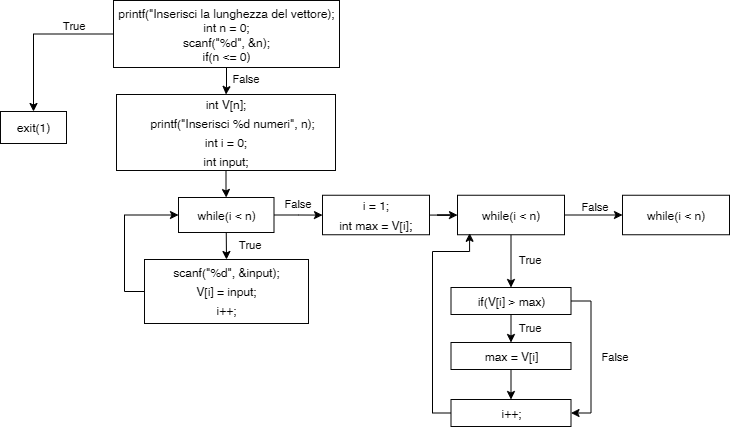

The diagram above was exported from draw.io. Its source (the exported page's mxGraphModel, read from the mxfile embedded in the PNG):
<mxGraphModel dx="1371" dy="653" grid="0" gridSize="10" guides="1" tooltips="1" connect="1" arrows="1" fold="1" page="1" pageScale="1" pageWidth="827" pageHeight="1169" background="light-dark(#FFFFFF,#FFFFFF)" math="0" shadow="0">
  <root>
    <mxCell id="0" />
    <mxCell id="1" parent="0" />
    <mxCell id="6rUFyoU5w9hv5BPS1TcU-4" value="" style="edgeStyle=orthogonalEdgeStyle;rounded=0;orthogonalLoop=1;jettySize=auto;entryX=0.5;entryY=0;entryDx=0;entryDy=0;fontColor=none;labelBorderColor=none;strokeColor=light-dark(#000000,#000000);labelBackgroundColor=none;noLabel=1;html=1;" edge="1" parent="1" source="6rUFyoU5w9hv5BPS1TcU-2" target="6rUFyoU5w9hv5BPS1TcU-3">
      <mxGeometry relative="1" as="geometry">
        <mxPoint x="140.1034482758621" y="51.5" as="targetPoint" />
      </mxGeometry>
    </mxCell>
    <mxCell id="6rUFyoU5w9hv5BPS1TcU-5" value="True" style="edgeLabel;html=1;align=center;verticalAlign=middle;resizable=0;points=[];labelBackgroundColor=none;fontColor=light-dark(#000000,#000000);" vertex="1" connectable="0" parent="6rUFyoU5w9hv5BPS1TcU-4">
      <mxGeometry x="-0.4177" y="2" relative="1" as="geometry">
        <mxPoint x="5" y="-11" as="offset" />
      </mxGeometry>
    </mxCell>
    <mxCell id="6rUFyoU5w9hv5BPS1TcU-9" value="" style="edgeStyle=orthogonalEdgeStyle;rounded=0;orthogonalLoop=1;jettySize=auto;html=1;labelBackgroundColor=none;fontColor=none;noLabel=1;strokeColor=light-dark(#000000,#000000);" edge="1" parent="1" source="6rUFyoU5w9hv5BPS1TcU-2" target="6rUFyoU5w9hv5BPS1TcU-7">
      <mxGeometry relative="1" as="geometry" />
    </mxCell>
    <mxCell id="6rUFyoU5w9hv5BPS1TcU-10" value="False" style="edgeLabel;html=1;align=center;verticalAlign=middle;resizable=0;points=[];labelBackgroundColor=none;fontColor=light-dark(#000000,#000000);" vertex="1" connectable="0" parent="6rUFyoU5w9hv5BPS1TcU-9">
      <mxGeometry x="-0.3163" y="3" relative="1" as="geometry">
        <mxPoint x="16" y="1" as="offset" />
      </mxGeometry>
    </mxCell>
    <mxCell id="6rUFyoU5w9hv5BPS1TcU-2" value="printf(&quot;Inserisci la lunghezza del vettore);&lt;div&gt;int n = 0;&lt;/div&gt;&lt;div&gt;scanf(&quot;%d&quot;, &amp;amp;n);&lt;/div&gt;&lt;div&gt;if(n &amp;lt;= 0)&lt;/div&gt;" style="rounded=0;whiteSpace=wrap;html=1;fillColor=light-dark(#FFFFFF,#FFFFFF);strokeColor=light-dark(#000000,#050505);fontColor=light-dark(#000000,#010101);" vertex="1" parent="1">
      <mxGeometry x="162" y="21" width="226" height="67" as="geometry" />
    </mxCell>
    <mxCell id="6rUFyoU5w9hv5BPS1TcU-3" value="exit(1)" style="rounded=0;whiteSpace=wrap;html=1;fillColor=light-dark(#FFFFFF,#FFFFFF);strokeColor=light-dark(#000000,#050505);fontColor=light-dark(#000000,#010101);" vertex="1" parent="1">
      <mxGeometry x="49" y="132" width="66" height="32" as="geometry" />
    </mxCell>
    <mxCell id="6rUFyoU5w9hv5BPS1TcU-14" value="" style="edgeStyle=orthogonalEdgeStyle;rounded=0;orthogonalLoop=1;jettySize=auto;html=1;strokeColor=light-dark(#000000,#000000);" edge="1" parent="1" source="6rUFyoU5w9hv5BPS1TcU-7" target="6rUFyoU5w9hv5BPS1TcU-12">
      <mxGeometry relative="1" as="geometry" />
    </mxCell>
    <mxCell id="6rUFyoU5w9hv5BPS1TcU-7" value="&lt;div style=&quot;line-height: 19px; white-space: pre;&quot;&gt;&lt;div style=&quot;&quot;&gt;&lt;font face=&quot;Helvetica&quot;&gt;int V[n];&lt;/font&gt;&lt;/div&gt;&lt;div style=&quot;&quot;&gt;&lt;font face=&quot;Helvetica&quot;&gt;&amp;nbsp; &amp;nbsp; printf(&quot;Inserisci %d numeri&quot;, n);&lt;/font&gt;&lt;/div&gt;&lt;div style=&quot;&quot;&gt;&lt;span style=&quot;background-color: transparent;&quot;&gt;&lt;font&gt;int i = 0;&lt;/font&gt;&lt;/span&gt;&lt;/div&gt;&lt;div style=&quot;&quot;&gt;&lt;span style=&quot;background-color: transparent;&quot;&gt;&lt;font&gt;int input;&lt;/font&gt;&lt;/span&gt;&lt;/div&gt;&lt;/div&gt;" style="rounded=0;whiteSpace=wrap;html=1;fillColor=light-dark(#FFFFFF,#FFFFFF);strokeColor=light-dark(#000000,#050505);fontColor=light-dark(#000000,#000000);labelBackgroundColor=none;" vertex="1" parent="1">
      <mxGeometry x="165" y="115" width="219" height="76" as="geometry" />
    </mxCell>
    <mxCell id="6rUFyoU5w9hv5BPS1TcU-20" value="" style="edgeStyle=orthogonalEdgeStyle;rounded=0;orthogonalLoop=1;jettySize=auto;html=1;strokeColor=light-dark(#000000,#000000);" edge="1" parent="1" source="6rUFyoU5w9hv5BPS1TcU-12" target="6rUFyoU5w9hv5BPS1TcU-19">
      <mxGeometry relative="1" as="geometry" />
    </mxCell>
    <mxCell id="6rUFyoU5w9hv5BPS1TcU-22" value="False" style="edgeLabel;html=1;align=center;verticalAlign=middle;resizable=0;points=[];labelBackgroundColor=none;fontColor=light-dark(#000000,#000000);" vertex="1" connectable="0" parent="6rUFyoU5w9hv5BPS1TcU-20">
      <mxGeometry x="-0.2172" y="-1" relative="1" as="geometry">
        <mxPoint x="4" y="-13" as="offset" />
      </mxGeometry>
    </mxCell>
    <mxCell id="6rUFyoU5w9hv5BPS1TcU-12" value="&lt;div style=&quot;line-height: 19px; white-space: pre;&quot;&gt;&lt;div style=&quot;&quot;&gt;&lt;div style=&quot;line-height: 19px;&quot;&gt;&lt;font face=&quot;Helvetica&quot; style=&quot;color: light-dark(rgb(0, 0, 0), rgb(0, 0, 0));&quot;&gt;while(i &amp;lt; n)&lt;/font&gt;&lt;/div&gt;&lt;/div&gt;&lt;/div&gt;" style="rounded=0;whiteSpace=wrap;html=1;fillColor=light-dark(#FFFFFF,#FFFFFF);strokeColor=light-dark(#000000,#050505);fontColor=light-dark(#000000,#000000);labelBackgroundColor=none;" vertex="1" parent="1">
      <mxGeometry x="227" y="218" width="95.5" height="35" as="geometry" />
    </mxCell>
    <mxCell id="6rUFyoU5w9hv5BPS1TcU-18" style="edgeStyle=orthogonalEdgeStyle;rounded=0;orthogonalLoop=1;jettySize=auto;html=1;exitX=0;exitY=0.5;exitDx=0;exitDy=0;entryX=0;entryY=0.5;entryDx=0;entryDy=0;strokeColor=light-dark(#000000,#000000);" edge="1" parent="1" source="6rUFyoU5w9hv5BPS1TcU-15" target="6rUFyoU5w9hv5BPS1TcU-12">
      <mxGeometry relative="1" as="geometry" />
    </mxCell>
    <mxCell id="6rUFyoU5w9hv5BPS1TcU-15" value="&lt;div style=&quot;line-height: 19px; white-space: pre;&quot;&gt;&lt;div style=&quot;&quot;&gt;&lt;div style=&quot;line-height: 19px;&quot;&gt;&lt;div style=&quot;&quot;&gt;&lt;font face=&quot;Helvetica&quot; style=&quot;color: light-dark(rgb(186, 190, 216), rgb(0, 0, 0));&quot;&gt;scanf(&quot;%d&quot;, &amp;amp;input);&lt;/font&gt;&lt;/div&gt;&lt;div style=&quot;&quot;&gt;&lt;span style=&quot;color: light-dark(rgb(186, 190, 216), rgb(0, 0, 0)); background-color: transparent;&quot;&gt;&lt;font&gt;V[i] = input;&lt;/font&gt;&lt;/span&gt;&lt;/div&gt;&lt;div style=&quot;&quot;&gt;&lt;span style=&quot;color: light-dark(rgb(186, 190, 216), rgb(0, 0, 0)); background-color: transparent;&quot;&gt;&lt;font&gt;i++;&lt;/font&gt;&lt;/span&gt;&lt;/div&gt;&lt;/div&gt;&lt;/div&gt;&lt;/div&gt;" style="rounded=0;whiteSpace=wrap;html=1;fillColor=light-dark(#FFFFFF,#FFFFFF);strokeColor=light-dark(#000000,#050505);fontColor=light-dark(#000000,#000000);labelBackgroundColor=none;align=center;" vertex="1" parent="1">
      <mxGeometry x="193" y="280" width="164" height="64" as="geometry" />
    </mxCell>
    <mxCell id="6rUFyoU5w9hv5BPS1TcU-16" value="" style="edgeStyle=orthogonalEdgeStyle;rounded=0;orthogonalLoop=1;jettySize=auto;entryX=0.5;entryY=0;entryDx=0;entryDy=0;fontColor=none;labelBorderColor=none;strokeColor=light-dark(#000000,#000000);labelBackgroundColor=none;noLabel=1;html=1;exitX=0.5;exitY=1;exitDx=0;exitDy=0;" edge="1" parent="1" source="6rUFyoU5w9hv5BPS1TcU-12" target="6rUFyoU5w9hv5BPS1TcU-15">
      <mxGeometry relative="1" as="geometry">
        <mxPoint x="132" y="130" as="targetPoint" />
        <mxPoint x="212" y="53" as="sourcePoint" />
      </mxGeometry>
    </mxCell>
    <mxCell id="6rUFyoU5w9hv5BPS1TcU-17" value="True" style="edgeLabel;html=1;align=center;verticalAlign=middle;resizable=0;points=[];labelBackgroundColor=none;fontColor=light-dark(#000000,#000000);" vertex="1" connectable="0" parent="6rUFyoU5w9hv5BPS1TcU-16">
      <mxGeometry x="-0.4177" y="2" relative="1" as="geometry">
        <mxPoint x="21" y="4" as="offset" />
      </mxGeometry>
    </mxCell>
    <mxCell id="6rUFyoU5w9hv5BPS1TcU-24" value="" style="edgeStyle=orthogonalEdgeStyle;rounded=0;orthogonalLoop=1;jettySize=auto;html=1;strokeColor=light-dark(#000000,#000000);" edge="1" parent="1" source="6rUFyoU5w9hv5BPS1TcU-19" target="6rUFyoU5w9hv5BPS1TcU-23">
      <mxGeometry relative="1" as="geometry" />
    </mxCell>
    <mxCell id="6rUFyoU5w9hv5BPS1TcU-19" value="&lt;div style=&quot;line-height: 19px; white-space: pre;&quot;&gt;&lt;div style=&quot;&quot;&gt;&lt;div style=&quot;line-height: 19px;&quot;&gt;&lt;div style=&quot;&quot;&gt;&lt;div style=&quot;line-height: 19px;&quot;&gt;&lt;div style=&quot;&quot;&gt;&lt;font face=&quot;Helvetica&quot; style=&quot;color: light-dark(rgb(186, 190, 216), rgb(0, 0, 0));&quot;&gt;i = 1;&lt;/font&gt;&lt;/div&gt;&lt;div style=&quot;&quot;&gt;&lt;span style=&quot;color: light-dark(rgb(186, 190, 216), rgb(0, 0, 0)); background-color: transparent;&quot;&gt;&lt;font&gt;int max = V[i]&lt;/font&gt;&lt;span style=&quot;font-size: 14px;&quot;&gt;;&lt;/span&gt;&lt;/span&gt;&lt;/div&gt;&lt;/div&gt;&lt;/div&gt;&lt;/div&gt;&lt;/div&gt;&lt;/div&gt;" style="rounded=0;whiteSpace=wrap;html=1;fillColor=light-dark(#FFFFFF,#FFFFFF);strokeColor=light-dark(#000000,#050505);fontColor=light-dark(#000000,#000000);labelBackgroundColor=none;align=center;" vertex="1" parent="1">
      <mxGeometry x="371" y="215.75" width="107" height="39.5" as="geometry" />
    </mxCell>
    <mxCell id="6rUFyoU5w9hv5BPS1TcU-26" value="" style="edgeStyle=orthogonalEdgeStyle;rounded=0;orthogonalLoop=1;jettySize=auto;html=1;strokeColor=light-dark(#000000,#000000);" edge="1" parent="1" source="6rUFyoU5w9hv5BPS1TcU-23" target="6rUFyoU5w9hv5BPS1TcU-25">
      <mxGeometry relative="1" as="geometry" />
    </mxCell>
    <mxCell id="6rUFyoU5w9hv5BPS1TcU-27" value="False" style="edgeLabel;html=1;align=center;verticalAlign=middle;resizable=0;points=[];labelBackgroundColor=none;fontColor=light-dark(#000000,#000000);" vertex="1" connectable="0" parent="6rUFyoU5w9hv5BPS1TcU-26">
      <mxGeometry x="0.4363" y="-4" relative="1" as="geometry">
        <mxPoint x="-12" y="-13" as="offset" />
      </mxGeometry>
    </mxCell>
    <mxCell id="6rUFyoU5w9hv5BPS1TcU-29" value="" style="edgeStyle=orthogonalEdgeStyle;rounded=0;orthogonalLoop=1;jettySize=auto;html=1;strokeColor=light-dark(#000000,#000000);" edge="1" parent="1" source="6rUFyoU5w9hv5BPS1TcU-23" target="6rUFyoU5w9hv5BPS1TcU-28">
      <mxGeometry relative="1" as="geometry" />
    </mxCell>
    <mxCell id="6rUFyoU5w9hv5BPS1TcU-30" value="&lt;span&gt;&lt;font style=&quot;color: light-dark(rgb(0, 0, 0), rgb(0, 0, 0));&quot;&gt;True&lt;/font&gt;&lt;/span&gt;" style="edgeLabel;html=1;align=center;verticalAlign=middle;resizable=0;points=[];labelBackgroundColor=none;" vertex="1" connectable="0" parent="6rUFyoU5w9hv5BPS1TcU-29">
      <mxGeometry x="-0.0629" y="2" relative="1" as="geometry">
        <mxPoint x="16" y="-1" as="offset" />
      </mxGeometry>
    </mxCell>
    <mxCell id="6rUFyoU5w9hv5BPS1TcU-23" value="&lt;div style=&quot;line-height: 19px; white-space: pre;&quot;&gt;&lt;div style=&quot;&quot;&gt;&lt;div style=&quot;line-height: 19px;&quot;&gt;&lt;div style=&quot;&quot;&gt;&lt;div style=&quot;line-height: 19px;&quot;&gt;&lt;div style=&quot;&quot;&gt;while(i &amp;lt; n)&lt;/div&gt;&lt;/div&gt;&lt;/div&gt;&lt;/div&gt;&lt;/div&gt;&lt;/div&gt;" style="rounded=0;whiteSpace=wrap;html=1;fillColor=light-dark(#FFFFFF,#FFFFFF);strokeColor=light-dark(#000000,#050505);fontColor=light-dark(#000000,#000000);labelBackgroundColor=none;align=center;" vertex="1" parent="1">
      <mxGeometry x="506" y="215.75" width="107" height="39.5" as="geometry" />
    </mxCell>
    <mxCell id="6rUFyoU5w9hv5BPS1TcU-25" value="&lt;div style=&quot;line-height: 19px; white-space: pre;&quot;&gt;&lt;div style=&quot;&quot;&gt;&lt;div style=&quot;line-height: 19px;&quot;&gt;&lt;div style=&quot;&quot;&gt;&lt;div style=&quot;line-height: 19px;&quot;&gt;&lt;div style=&quot;&quot;&gt;while(i &amp;lt; n)&lt;/div&gt;&lt;/div&gt;&lt;/div&gt;&lt;/div&gt;&lt;/div&gt;&lt;/div&gt;" style="rounded=0;whiteSpace=wrap;html=1;fillColor=light-dark(#FFFFFF,#FFFFFF);strokeColor=light-dark(#000000,#050505);fontColor=light-dark(#000000,#000000);labelBackgroundColor=none;align=center;" vertex="1" parent="1">
      <mxGeometry x="671" y="215.75" width="107" height="39.5" as="geometry" />
    </mxCell>
    <mxCell id="6rUFyoU5w9hv5BPS1TcU-28" value="&lt;div style=&quot;line-height: 19px; white-space: pre;&quot;&gt;&lt;font style=&quot;color: light-dark(rgb(186, 190, 216), rgb(0, 0, 0));&quot;&gt;if(V[i] &amp;gt; max)&lt;/font&gt;&lt;/div&gt;" style="whiteSpace=wrap;html=1;fillColor=light-dark(#FFFFFF,#FFFFFF);strokeColor=light-dark(#000000,#050505);fontColor=light-dark(#000000,#000000);rounded=0;labelBackgroundColor=none;" vertex="1" parent="1">
      <mxGeometry x="499.5" y="308" width="120" height="27" as="geometry" />
    </mxCell>
    <mxCell id="6rUFyoU5w9hv5BPS1TcU-31" value="&lt;div style=&quot;line-height: 19px; white-space: pre;&quot;&gt;max = V[i]&lt;/div&gt;" style="whiteSpace=wrap;html=1;fillColor=light-dark(#FFFFFF,#FFFFFF);strokeColor=light-dark(#000000,#050505);fontColor=light-dark(#000000,#000000);rounded=0;labelBackgroundColor=none;" vertex="1" parent="1">
      <mxGeometry x="499.5" y="363" width="120" height="27" as="geometry" />
    </mxCell>
    <mxCell id="6rUFyoU5w9hv5BPS1TcU-34" value="" style="edgeStyle=orthogonalEdgeStyle;rounded=0;orthogonalLoop=1;jettySize=auto;html=1;strokeColor=light-dark(#000000,#000000);exitX=0.5;exitY=1;exitDx=0;exitDy=0;entryX=0.5;entryY=0;entryDx=0;entryDy=0;" edge="1" parent="1" source="6rUFyoU5w9hv5BPS1TcU-28" target="6rUFyoU5w9hv5BPS1TcU-31">
      <mxGeometry relative="1" as="geometry">
        <mxPoint x="563" y="299" as="sourcePoint" />
        <mxPoint x="563" y="352" as="targetPoint" />
      </mxGeometry>
    </mxCell>
    <mxCell id="6rUFyoU5w9hv5BPS1TcU-35" value="&lt;span&gt;&lt;font style=&quot;color: light-dark(rgb(0, 0, 0), rgb(0, 0, 0));&quot;&gt;True&lt;/font&gt;&lt;/span&gt;" style="edgeLabel;html=1;align=center;verticalAlign=middle;resizable=0;points=[];labelBackgroundColor=none;" vertex="1" connectable="0" parent="6rUFyoU5w9hv5BPS1TcU-34">
      <mxGeometry x="-0.0629" y="2" relative="1" as="geometry">
        <mxPoint x="16" y="-1" as="offset" />
      </mxGeometry>
    </mxCell>
    <mxCell id="6rUFyoU5w9hv5BPS1TcU-36" value="&lt;div style=&quot;line-height: 19px; white-space: pre;&quot;&gt;i++;&lt;/div&gt;" style="whiteSpace=wrap;html=1;fillColor=light-dark(#FFFFFF,#FFFFFF);strokeColor=light-dark(#000000,#050505);fontColor=light-dark(#000000,#000000);rounded=0;labelBackgroundColor=none;" vertex="1" parent="1">
      <mxGeometry x="499.5" y="420" width="120" height="27" as="geometry" />
    </mxCell>
    <mxCell id="6rUFyoU5w9hv5BPS1TcU-39" value="" style="edgeStyle=orthogonalEdgeStyle;rounded=0;orthogonalLoop=1;jettySize=auto;html=1;strokeColor=light-dark(#000000,#000000);exitX=0.5;exitY=1;exitDx=0;exitDy=0;entryX=0.5;entryY=0;entryDx=0;entryDy=0;" edge="1" parent="1" source="6rUFyoU5w9hv5BPS1TcU-31" target="6rUFyoU5w9hv5BPS1TcU-36">
      <mxGeometry relative="1" as="geometry">
        <mxPoint x="555" y="342" as="sourcePoint" />
        <mxPoint x="555" y="370" as="targetPoint" />
      </mxGeometry>
    </mxCell>
    <mxCell id="6rUFyoU5w9hv5BPS1TcU-41" value="" style="edgeStyle=orthogonalEdgeStyle;rounded=0;orthogonalLoop=1;jettySize=auto;html=1;strokeColor=light-dark(#000000,#000000);exitX=1;exitY=0.5;exitDx=0;exitDy=0;entryX=1;entryY=0.5;entryDx=0;entryDy=0;" edge="1" parent="1" source="6rUFyoU5w9hv5BPS1TcU-28" target="6rUFyoU5w9hv5BPS1TcU-36">
      <mxGeometry relative="1" as="geometry">
        <mxPoint x="358" y="248" as="sourcePoint" />
        <mxPoint x="406" y="247" as="targetPoint" />
      </mxGeometry>
    </mxCell>
    <mxCell id="6rUFyoU5w9hv5BPS1TcU-42" value="False" style="edgeLabel;html=1;align=center;verticalAlign=middle;resizable=0;points=[];labelBackgroundColor=none;fontColor=light-dark(#000000,#000000);" vertex="1" connectable="0" parent="6rUFyoU5w9hv5BPS1TcU-41">
      <mxGeometry x="-0.2172" y="-1" relative="1" as="geometry">
        <mxPoint x="24" y="16" as="offset" />
      </mxGeometry>
    </mxCell>
    <mxCell id="6rUFyoU5w9hv5BPS1TcU-43" style="edgeStyle=orthogonalEdgeStyle;rounded=0;orthogonalLoop=1;jettySize=auto;html=1;exitX=0;exitY=0.5;exitDx=0;exitDy=0;entryX=0.113;entryY=0.963;entryDx=0;entryDy=0;strokeColor=light-dark(#000000,#000000);entryPerimeter=0;" edge="1" parent="1" source="6rUFyoU5w9hv5BPS1TcU-36" target="6rUFyoU5w9hv5BPS1TcU-23">
      <mxGeometry relative="1" as="geometry">
        <mxPoint x="222" y="344" as="sourcePoint" />
        <mxPoint x="256" y="268" as="targetPoint" />
        <Array as="points">
          <mxPoint x="481" y="433" />
          <mxPoint x="481" y="272" />
          <mxPoint x="518" y="272" />
        </Array>
      </mxGeometry>
    </mxCell>
  </root>
</mxGraphModel>